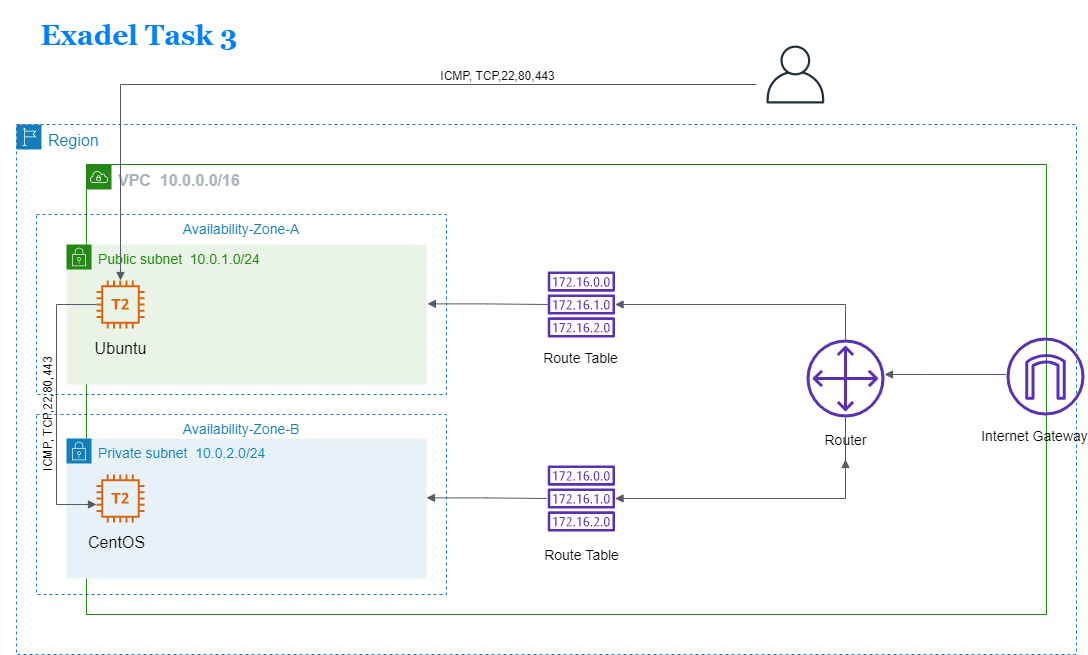

The diagram above was exported from draw.io. Its source (the exported page's mxGraphModel, read from the mxfile embedded in the PNG):
<mxGraphModel dx="1736" dy="786" grid="1" gridSize="10" guides="1" tooltips="1" connect="1" arrows="1" fold="1" page="1" pageScale="1" pageWidth="1169" pageHeight="827" math="0" shadow="0">
  <root>
    <mxCell id="0" />
    <mxCell id="1" parent="0" />
    <mxCell id="G_0G-Rm-LCpqm_gXju1K-1" value="&lt;font style=&quot;font-size: 16px&quot;&gt;Region&lt;/font&gt;" style="points=[[0,0],[0.25,0],[0.5,0],[0.75,0],[1,0],[1,0.25],[1,0.5],[1,0.75],[1,1],[0.75,1],[0.5,1],[0.25,1],[0,1],[0,0.75],[0,0.5],[0,0.25]];outlineConnect=0;gradientColor=none;html=1;whiteSpace=wrap;fontSize=12;fontStyle=0;shape=mxgraph.aws4.group;grIcon=mxgraph.aws4.group_region;strokeColor=#147EBA;fillColor=none;verticalAlign=top;align=left;spacingLeft=30;fontColor=#147EBA;dashed=1;" vertex="1" parent="1">
      <mxGeometry x="20" y="160" width="1060" height="530" as="geometry" />
    </mxCell>
    <mxCell id="G_0G-Rm-LCpqm_gXju1K-2" value="&lt;font style=&quot;font-size: 16px&quot;&gt;&lt;b&gt;VPC&amp;nbsp; 10.0.0.0/16&lt;/b&gt;&lt;/font&gt;" style="points=[[0,0],[0.25,0],[0.5,0],[0.75,0],[1,0],[1,0.25],[1,0.5],[1,0.75],[1,1],[0.75,1],[0.5,1],[0.25,1],[0,1],[0,0.75],[0,0.5],[0,0.25]];outlineConnect=0;gradientColor=none;html=1;whiteSpace=wrap;fontSize=12;fontStyle=0;shape=mxgraph.aws4.group;grIcon=mxgraph.aws4.group_vpc;strokeColor=#248814;fillColor=none;verticalAlign=top;align=left;spacingLeft=30;fontColor=#AAB7B8;dashed=0;" vertex="1" parent="1">
      <mxGeometry x="90" y="200" width="960" height="450" as="geometry" />
    </mxCell>
    <mxCell id="G_0G-Rm-LCpqm_gXju1K-3" value="Availability-Zone-A" style="fillColor=none;strokeColor=#147EBA;dashed=1;verticalAlign=top;fontStyle=0;fontColor=#147EBA;fontSize=14;" vertex="1" parent="1">
      <mxGeometry x="40" y="250" width="410" height="180" as="geometry" />
    </mxCell>
    <mxCell id="G_0G-Rm-LCpqm_gXju1K-4" value="Availability-Zone-B" style="fillColor=none;strokeColor=#147EBA;dashed=1;verticalAlign=top;fontStyle=0;fontColor=#147EBA;fontSize=14;" vertex="1" parent="1">
      <mxGeometry x="40" y="450" width="410" height="180" as="geometry" />
    </mxCell>
    <mxCell id="G_0G-Rm-LCpqm_gXju1K-5" value="&lt;font style=&quot;font-size: 14px&quot;&gt;Public subnet&amp;nbsp; 10.0.1.0/24&lt;/font&gt;" style="points=[[0,0],[0.25,0],[0.5,0],[0.75,0],[1,0],[1,0.25],[1,0.5],[1,0.75],[1,1],[0.75,1],[0.5,1],[0.25,1],[0,1],[0,0.75],[0,0.5],[0,0.25]];outlineConnect=0;gradientColor=none;html=1;whiteSpace=wrap;fontSize=12;fontStyle=0;shape=mxgraph.aws4.group;grIcon=mxgraph.aws4.group_security_group;grStroke=0;strokeColor=#248814;fillColor=#E9F3E6;verticalAlign=top;align=left;spacingLeft=30;fontColor=#248814;dashed=0;" vertex="1" parent="1">
      <mxGeometry x="70" y="280" width="360" height="140" as="geometry" />
    </mxCell>
    <mxCell id="G_0G-Rm-LCpqm_gXju1K-6" value="&lt;font style=&quot;font-size: 14px&quot;&gt;Private subnet&amp;nbsp; 10.0.2.0/24&lt;/font&gt;" style="points=[[0,0],[0.25,0],[0.5,0],[0.75,0],[1,0],[1,0.25],[1,0.5],[1,0.75],[1,1],[0.75,1],[0.5,1],[0.25,1],[0,1],[0,0.75],[0,0.5],[0,0.25]];outlineConnect=0;gradientColor=none;html=1;whiteSpace=wrap;fontSize=12;fontStyle=0;shape=mxgraph.aws4.group;grIcon=mxgraph.aws4.group_security_group;grStroke=0;strokeColor=#147EBA;fillColor=#E6F2F8;verticalAlign=top;align=left;spacingLeft=30;fontColor=#147EBA;dashed=0;" vertex="1" parent="1">
      <mxGeometry x="70" y="474" width="360" height="140" as="geometry" />
    </mxCell>
    <mxCell id="G_0G-Rm-LCpqm_gXju1K-7" value="" style="outlineConnect=0;fontColor=#232F3E;gradientColor=none;fillColor=#D86613;strokeColor=none;dashed=0;verticalLabelPosition=bottom;verticalAlign=top;align=center;html=1;fontSize=12;fontStyle=0;aspect=fixed;pointerEvents=1;shape=mxgraph.aws4.t2_instance;" vertex="1" parent="1">
      <mxGeometry x="100" y="316" width="48" height="48" as="geometry" />
    </mxCell>
    <mxCell id="G_0G-Rm-LCpqm_gXju1K-8" value="" style="outlineConnect=0;fontColor=#232F3E;gradientColor=none;fillColor=#D86613;strokeColor=none;dashed=0;verticalLabelPosition=bottom;verticalAlign=top;align=center;html=1;fontSize=12;fontStyle=0;aspect=fixed;pointerEvents=1;shape=mxgraph.aws4.t2_instance;" vertex="1" parent="1">
      <mxGeometry x="100" y="510" width="48" height="48" as="geometry" />
    </mxCell>
    <mxCell id="G_0G-Rm-LCpqm_gXju1K-9" value="&lt;h6&gt;&lt;span style=&quot;font-weight: normal&quot;&gt;Ubuntu&lt;/span&gt;&lt;/h6&gt;" style="text;strokeColor=none;fillColor=none;html=1;fontSize=24;fontStyle=1;verticalAlign=middle;align=center;" vertex="1" parent="1">
      <mxGeometry x="74" y="364" width="100" height="40" as="geometry" />
    </mxCell>
    <mxCell id="G_0G-Rm-LCpqm_gXju1K-10" value="&lt;h6&gt;&lt;span style=&quot;font-weight: normal&quot;&gt;CentOS&lt;/span&gt;&lt;/h6&gt;" style="text;strokeColor=none;fillColor=none;html=1;fontSize=24;fontStyle=1;verticalAlign=middle;align=center;" vertex="1" parent="1">
      <mxGeometry x="70" y="558" width="100" height="40" as="geometry" />
    </mxCell>
    <mxCell id="G_0G-Rm-LCpqm_gXju1K-12" value="" style="outlineConnect=0;fontColor=#232F3E;gradientColor=none;fillColor=#5A30B5;strokeColor=none;dashed=0;verticalLabelPosition=bottom;verticalAlign=top;align=center;html=1;fontSize=12;fontStyle=0;aspect=fixed;pointerEvents=1;shape=mxgraph.aws4.route_table;" vertex="1" parent="1">
      <mxGeometry x="551" y="307" width="67.74" height="66" as="geometry" />
    </mxCell>
    <mxCell id="G_0G-Rm-LCpqm_gXju1K-13" value="" style="outlineConnect=0;fontColor=#232F3E;gradientColor=none;fillColor=#5A30B5;strokeColor=none;dashed=0;verticalLabelPosition=bottom;verticalAlign=top;align=center;html=1;fontSize=12;fontStyle=0;aspect=fixed;pointerEvents=1;shape=mxgraph.aws4.route_table;" vertex="1" parent="1">
      <mxGeometry x="551" y="501" width="67.74" height="66" as="geometry" />
    </mxCell>
    <mxCell id="G_0G-Rm-LCpqm_gXju1K-14" value="" style="edgeStyle=orthogonalEdgeStyle;html=1;endArrow=none;elbow=vertical;startArrow=block;startFill=1;strokeColor=#545B64;rounded=0;exitX=0.972;exitY=0.424;exitDx=0;exitDy=0;exitPerimeter=0;" edge="1" parent="1" target="G_0G-Rm-LCpqm_gXju1K-12">
      <mxGeometry width="100" relative="1" as="geometry">
        <mxPoint x="430.91999999999996" y="339.36" as="sourcePoint" />
        <mxPoint x="541" y="339" as="targetPoint" />
        <Array as="points" />
      </mxGeometry>
    </mxCell>
    <mxCell id="G_0G-Rm-LCpqm_gXju1K-19" value="" style="edgeStyle=orthogonalEdgeStyle;html=1;endArrow=none;elbow=vertical;startArrow=block;startFill=1;strokeColor=#545B64;rounded=0;exitX=0.972;exitY=0.424;exitDx=0;exitDy=0;exitPerimeter=0;" edge="1" parent="1">
      <mxGeometry width="100" relative="1" as="geometry">
        <mxPoint x="429.99999999999994" y="533.35" as="sourcePoint" />
        <mxPoint x="550.2595384615386" y="533.99" as="targetPoint" />
        <Array as="points">
          <mxPoint x="490" y="533" />
          <mxPoint x="550" y="534" />
        </Array>
      </mxGeometry>
    </mxCell>
    <mxCell id="G_0G-Rm-LCpqm_gXju1K-20" value="" style="outlineConnect=0;fontColor=#232F3E;gradientColor=none;fillColor=#5A30B5;strokeColor=none;dashed=0;verticalLabelPosition=bottom;verticalAlign=top;align=center;html=1;fontSize=12;fontStyle=0;aspect=fixed;pointerEvents=1;shape=mxgraph.aws4.customer_gateway;" vertex="1" parent="1">
      <mxGeometry x="810" y="375" width="78" height="78" as="geometry" />
    </mxCell>
    <mxCell id="G_0G-Rm-LCpqm_gXju1K-21" value="" style="edgeStyle=orthogonalEdgeStyle;html=1;endArrow=none;elbow=vertical;startArrow=block;startFill=1;strokeColor=#545B64;rounded=0;" edge="1" parent="1" source="G_0G-Rm-LCpqm_gXju1K-12" target="G_0G-Rm-LCpqm_gXju1K-20">
      <mxGeometry width="100" relative="1" as="geometry">
        <mxPoint x="640" y="345" as="sourcePoint" />
        <mxPoint x="718.74" y="345" as="targetPoint" />
        <Array as="points">
          <mxPoint x="849" y="340" />
        </Array>
      </mxGeometry>
    </mxCell>
    <mxCell id="G_0G-Rm-LCpqm_gXju1K-22" value="" style="edgeStyle=orthogonalEdgeStyle;html=1;endArrow=none;elbow=vertical;startArrow=block;startFill=1;strokeColor=#545B64;rounded=0;" edge="1" parent="1" source="G_0G-Rm-LCpqm_gXju1K-25" target="G_0G-Rm-LCpqm_gXju1K-20">
      <mxGeometry width="100" relative="1" as="geometry">
        <mxPoint x="628.5604615384614" y="340.0000000000001" as="sourcePoint" />
        <mxPoint x="859" y="385.00149800266297" as="targetPoint" />
        <Array as="points">
          <mxPoint x="849" y="530" />
        </Array>
      </mxGeometry>
    </mxCell>
    <mxCell id="G_0G-Rm-LCpqm_gXju1K-23" value="&lt;h6&gt;&lt;span style=&quot;font-weight: normal&quot;&gt;&lt;font style=&quot;font-size: 14px&quot;&gt;Route Table&lt;/font&gt;&lt;/span&gt;&lt;/h6&gt;" style="text;strokeColor=none;fillColor=none;html=1;fontSize=24;fontStyle=1;verticalAlign=middle;align=center;" vertex="1" parent="1">
      <mxGeometry x="534" y="373" width="100" height="40" as="geometry" />
    </mxCell>
    <mxCell id="G_0G-Rm-LCpqm_gXju1K-24" value="&lt;h6&gt;&lt;span style=&quot;font-weight: normal&quot;&gt;&lt;font style=&quot;font-size: 14px&quot;&gt;Route Table&lt;/font&gt;&lt;/span&gt;&lt;/h6&gt;" style="text;strokeColor=none;fillColor=none;html=1;fontSize=24;fontStyle=1;verticalAlign=middle;align=center;" vertex="1" parent="1">
      <mxGeometry x="534.87" y="570" width="100" height="40" as="geometry" />
    </mxCell>
    <mxCell id="G_0G-Rm-LCpqm_gXju1K-25" value="&lt;h6&gt;&lt;span style=&quot;font-weight: normal&quot;&gt;&lt;font style=&quot;font-size: 14px&quot;&gt;Router&lt;/font&gt;&lt;/span&gt;&lt;/h6&gt;" style="text;strokeColor=none;fillColor=none;html=1;fontSize=24;fontStyle=1;verticalAlign=middle;align=center;" vertex="1" parent="1">
      <mxGeometry x="799" y="455" width="100" height="40" as="geometry" />
    </mxCell>
    <mxCell id="G_0G-Rm-LCpqm_gXju1K-26" value="" style="edgeStyle=orthogonalEdgeStyle;html=1;endArrow=none;elbow=vertical;startArrow=block;startFill=1;strokeColor=#545B64;rounded=0;" edge="1" parent="1" source="G_0G-Rm-LCpqm_gXju1K-13" target="G_0G-Rm-LCpqm_gXju1K-25">
      <mxGeometry width="100" relative="1" as="geometry">
        <mxPoint x="618.5604615384614" y="530" as="sourcePoint" />
        <mxPoint x="849" y="452.9985019973369" as="targetPoint" />
        <Array as="points" />
      </mxGeometry>
    </mxCell>
    <mxCell id="G_0G-Rm-LCpqm_gXju1K-27" value="" style="outlineConnect=0;fontColor=#232F3E;gradientColor=none;fillColor=#5A30B5;strokeColor=none;dashed=0;verticalLabelPosition=bottom;verticalAlign=top;align=center;html=1;fontSize=12;fontStyle=0;aspect=fixed;pointerEvents=1;shape=mxgraph.aws4.internet_gateway;" vertex="1" parent="1">
      <mxGeometry x="1010" y="373" width="78" height="78" as="geometry" />
    </mxCell>
    <mxCell id="G_0G-Rm-LCpqm_gXju1K-30" value="" style="edgeStyle=orthogonalEdgeStyle;html=1;endArrow=none;elbow=vertical;startArrow=block;startFill=1;strokeColor=#545B64;rounded=0;" edge="1" parent="1" source="G_0G-Rm-LCpqm_gXju1K-20">
      <mxGeometry width="100" relative="1" as="geometry">
        <mxPoint x="910" y="410" as="sourcePoint" />
        <mxPoint x="1010" y="410" as="targetPoint" />
        <Array as="points">
          <mxPoint x="930" y="410" />
          <mxPoint x="930" y="410" />
        </Array>
      </mxGeometry>
    </mxCell>
    <mxCell id="G_0G-Rm-LCpqm_gXju1K-31" value="&lt;h6&gt;&lt;span style=&quot;font-weight: normal&quot;&gt;&lt;font style=&quot;font-size: 14px&quot;&gt;Internet Gateway&lt;/font&gt;&lt;/span&gt;&lt;/h6&gt;" style="text;strokeColor=none;fillColor=none;html=1;fontSize=24;fontStyle=1;verticalAlign=middle;align=center;" vertex="1" parent="1">
      <mxGeometry x="988" y="451" width="100" height="40" as="geometry" />
    </mxCell>
    <mxCell id="G_0G-Rm-LCpqm_gXju1K-33" value="" style="edgeStyle=orthogonalEdgeStyle;html=1;endArrow=block;elbow=vertical;startArrow=none;endFill=1;strokeColor=#545B64;rounded=0;fontSize=14;" edge="1" parent="1">
      <mxGeometry width="100" relative="1" as="geometry">
        <mxPoint x="100" y="340" as="sourcePoint" />
        <mxPoint x="100" y="540" as="targetPoint" />
        <Array as="points">
          <mxPoint x="100" y="340" />
          <mxPoint x="60" y="340" />
          <mxPoint x="60" y="540" />
        </Array>
      </mxGeometry>
    </mxCell>
    <mxCell id="G_0G-Rm-LCpqm_gXju1K-34" value="&lt;h6&gt;&lt;span style=&quot;font-weight: normal&quot;&gt;&lt;font style=&quot;font-size: 12px&quot;&gt;ICMP, TCP,22,80,443&lt;/font&gt;&lt;/span&gt;&lt;/h6&gt;" style="text;strokeColor=none;fillColor=none;html=1;fontSize=24;fontStyle=1;verticalAlign=middle;align=center;rotation=-90;" vertex="1" parent="1">
      <mxGeometry y="430" width="100" height="40" as="geometry" />
    </mxCell>
    <mxCell id="G_0G-Rm-LCpqm_gXju1K-39" value="" style="outlineConnect=0;fontColor=#232F3E;gradientColor=none;fillColor=#232F3E;strokeColor=none;dashed=0;verticalLabelPosition=bottom;verticalAlign=top;align=center;html=1;fontSize=12;fontStyle=0;aspect=fixed;pointerEvents=1;shape=mxgraph.aws4.user;" vertex="1" parent="1">
      <mxGeometry x="770" y="81" width="58" height="58" as="geometry" />
    </mxCell>
    <mxCell id="G_0G-Rm-LCpqm_gXju1K-41" value="" style="edgeStyle=orthogonalEdgeStyle;html=1;endArrow=none;elbow=vertical;startArrow=block;startFill=1;strokeColor=#545B64;rounded=0;fontSize=14;" edge="1" parent="1" source="G_0G-Rm-LCpqm_gXju1K-7">
      <mxGeometry width="100" relative="1" as="geometry">
        <mxPoint x="660" y="120" as="sourcePoint" />
        <mxPoint x="760" y="120" as="targetPoint" />
        <Array as="points">
          <mxPoint x="124" y="120" />
        </Array>
      </mxGeometry>
    </mxCell>
    <mxCell id="G_0G-Rm-LCpqm_gXju1K-42" value="&lt;h6&gt;&lt;span style=&quot;font-weight: normal&quot;&gt;&lt;font style=&quot;font-size: 12px&quot;&gt;ICMP, TCP,22,80,443&lt;/font&gt;&lt;/span&gt;&lt;/h6&gt;" style="text;strokeColor=none;fillColor=none;html=1;fontSize=24;fontStyle=1;verticalAlign=middle;align=center;rotation=0;" vertex="1" parent="1">
      <mxGeometry x="451" y="90" width="100" height="40" as="geometry" />
    </mxCell>
    <mxCell id="G_0G-Rm-LCpqm_gXju1K-43" value="&lt;h1&gt;&lt;font face=&quot;Georgia&quot; color=&quot;#007fff&quot;&gt;Exadel Task 3&lt;/font&gt;&lt;/h1&gt;" style="text;html=1;strokeColor=none;fillColor=none;align=center;verticalAlign=middle;whiteSpace=wrap;rounded=0;fontSize=14;" vertex="1" parent="1">
      <mxGeometry x="10" y="61" width="266" height="20" as="geometry" />
    </mxCell>
  </root>
</mxGraphModel>